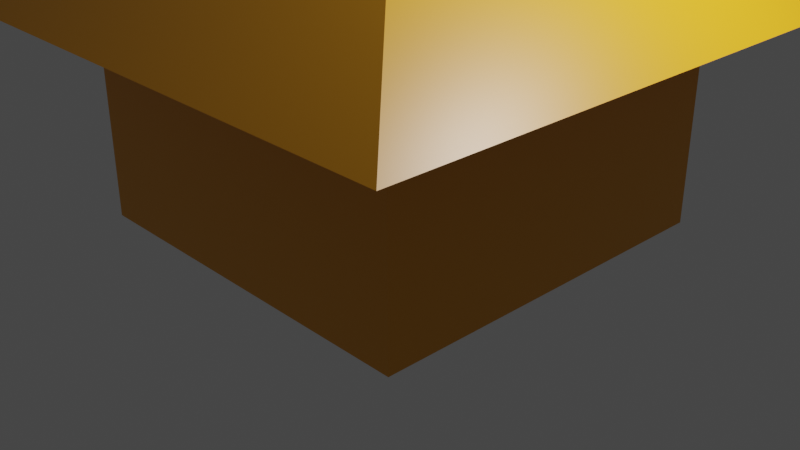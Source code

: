 # Source: individualBuilding.blend  (saved by Blender 3.2.14; exported with 4.5.12 LTS)
import bpy
from mathutils import Matrix  # noqa: F401  (used for matrix-valued properties, if any)

bpy.ops.wm.read_factory_settings(use_empty=True)
scene = bpy.context.scene
scene.name = 'Scene'

# ---- collections
col_collection = bpy.data.collections.new('Collection'); scene.collection.children.link(col_collection)

# ---- materials (node trees are filled in below, after node groups)
mat_material = bpy.data.materials.new('Material')
mat_material.alpha_threshold = 0.0
mat_material.use_transparent_shadow = False
mat_material.line_color = (0.0, 0.0, 0.0, 1.0)

# ---- material node trees
mat_material.use_nodes = True; mat_material.node_tree.nodes.clear()
_N = mat_material.node_tree.nodes; _L = mat_material.node_tree.links
n0 = _N.new('ShaderNodeOutputMaterial'); n0.name = 'Material Output'; n0.location = (300, 300)
n1 = _N.new('ShaderNodeBsdfPrincipled'); n1.name = 'Principled BSDF'; n1.location = (10, 300)
n1.distribution = 'GGX'
n1.subsurface_method = 'RANDOM_WALK_SKIN'
n1.inputs[0].default_value = (0.8, 0.3456, 0.009803, 1.0)
n1.inputs[2].default_value = 0.4
n1.inputs[3].default_value = 1.45
n1.inputs[27].default_value = (0.0, 0.0, 0.0, 1.0)
n1.inputs[28].default_value = 1.0
_L.new(n1.outputs[0], n0.inputs[0])
n0.is_active_output = True

# ---- world
world_world = bpy.data.worlds.new('World'); scene.world = world_world
world_world.use_nodes = True; world_world.node_tree.nodes.clear()
_N = world_world.node_tree.nodes; _L = world_world.node_tree.links
n0 = _N.new('ShaderNodeOutputWorld'); n0.name = 'World Output'; n0.location = (300, 300)
n1 = _N.new('ShaderNodeBackground'); n1.name = 'Background'; n1.location = (10, 300)
n1.inputs[0].default_value = (0.05088, 0.05088, 0.05088, 1.0)
_L.new(n1.outputs[0], n0.inputs[0])
n0.is_active_output = True
world_world.color = (0.05088, 0.05088, 0.05088)
world_world.use_sun_shadow = False
world_world.sun_shadow_jitter_overblur = 0.0

# ---- cameras
cam_camera = bpy.data.cameras.new('Camera')
cam_camera.clip_end = 100.0
cam_camera.ortho_scale = 7.314

# ---- lights
light_light = bpy.data.lights.new('Light', 'POINT')
light_light.transmission_factor = 0.0
light_light.energy = 1000.0
light_light.shadow_soft_size = 0.1
light_light.shadow_maximum_resolution = 0.006
light_light.use_absolute_resolution = True

# ---- meshes
me_cube = bpy.data.meshes.new('Cube')
me_cube.from_pydata([(1.0, 1.0, 1.145), (1.0, 1.0, 0.0), (1.0, -1.0, 1.145), (1.0, -1.0, 0.0), (-1.0, 1.0, 1.145), (-1.0, 1.0, 0.0), (-1.0, -1.0, 1.145), (-1.0, -1.0, 0.0), (1.524, -1.524, 1.145), (-1.524, -1.524, 1.145), (1.524, 1.524, 1.145), (-1.524, 1.524, 1.145), (0.233, -0.233, 2.068), (-0.233, -0.233, 2.068), (0.233, 0.233, 2.068), (-0.233, 0.233, 2.068)], [], [(0, 4, 11, 10), (3, 2, 6, 7), (7, 6, 4, 5), (5, 1, 3, 7), (1, 0, 2, 3), (5, 4, 0, 1), (10, 11, 15, 14), (6, 2, 8, 9), (4, 6, 9, 11), (2, 0, 10, 8), (14, 15, 13, 12), (8, 10, 14, 12), (11, 9, 13, 15), (9, 8, 12, 13)])
_uv = me_cube.uv_layers.new(name='UVMap')
_uv.uv.foreach_set('vector', [0.625, 0.5, 0.625, 0.25, 0.625, 0.25, 0.625, 0.5, 0.375, 0.75, 0.625, 0.75, 0.625, 1.0, 0.375, 1.0, 0.375, 0.0, 0.625, 0.0, 0.625, 0.25, 0.375, 0.25, 0.125, 0.5, 0.375, 0.5, 0.375, 0.75, 0.125, 0.75, 0.375, 0.5, 0.625, 0.5, 0.625, 0.75, 0.375, 0.75, 0.375, 0.25, 0.625, 0.25, 0.625, 0.5, 0.375, 0.5, 0.625, 0.5, 0.625, 0.25, 0.625, 0.25, 0.625, 0.5, 0.625, 1.0, 0.625, 0.75, 0.625, 0.75, 0.625, 1.0, 0.625, 0.25, 0.625, 0.0, 0.625, 0.0, 0.625, 0.25, 0.625, 0.75, 0.625, 0.5, 0.625, 0.5, 0.625, 0.75, 0.625, 0.5, 0.875, 0.5, 0.875, 0.75, 0.625, 0.75, 0.625, 0.75, 0.625, 0.5, 0.625, 0.5, 0.625, 0.75, 0.625, 0.25, 0.625, 0.0, 0.625, 0.0, 0.625, 0.25, 0.625, 1.0, 0.625, 0.75, 0.625, 0.75, 0.625, 1.0])
me_cube.materials.append(mat_material)
me_cube.use_mirror_vertex_groups = False
me_cube.update()

# ---- objects
ob_cube = bpy.data.objects.new('Cube', me_cube)
ob_light = bpy.data.objects.new('Light', light_light)
ob_camera = bpy.data.objects.new('Camera', cam_camera)

# ---- transforms, parenting, visibility, modifiers, constraints
ob_cube.location = (0.0, 0.0, 0.0)
ob_cube.scale = (2.0, 2.0, 2.0)
ob_cube.lock_rotations_4d = False
ob_cube.empty_display_type = 'ARROWS'
ob_cube.lineart.crease_threshold = 0.0
ob_light.location = (4.076, 1.005, 5.904)
ob_light.rotation_euler = (0.6503, 0.05522, 1.866)
ob_light.lock_rotations_4d = False
ob_light.empty_display_type = 'ARROWS'
ob_light.color = (0.0, 0.0, 0.0, 0.0)
ob_light.lineart.crease_threshold = 0.0
ob_camera.location = (7.359, -6.926, 4.958)
ob_camera.rotation_euler = (1.109, 0.0, 0.8149)
ob_camera.lock_rotations_4d = False
ob_camera.empty_display_type = 'ARROWS'
ob_camera.color = (0.0, 0.0, 0.0, 0.0)
ob_camera.display_type = 'WIRE'
ob_camera.lineart.crease_threshold = 0.0

# ---- collection membership
col_collection.objects.link(ob_cube)
col_collection.objects.link(ob_light)
col_collection.objects.link(ob_camera)

# ---- scene / render settings (as saved in the file)
scene.camera = ob_camera
scene.frame_start = 1; scene.frame_end = 250; scene.frame_set(1)
scene.render.engine = 'BLENDER_EEVEE_NEXT'
scene.cycles.sampling_pattern = 'TABULATED_SOBOL'
scene.cycles.use_light_tree = False
scene.view_settings.view_transform = 'Filmic'
bpy.context.view_layer.update()
